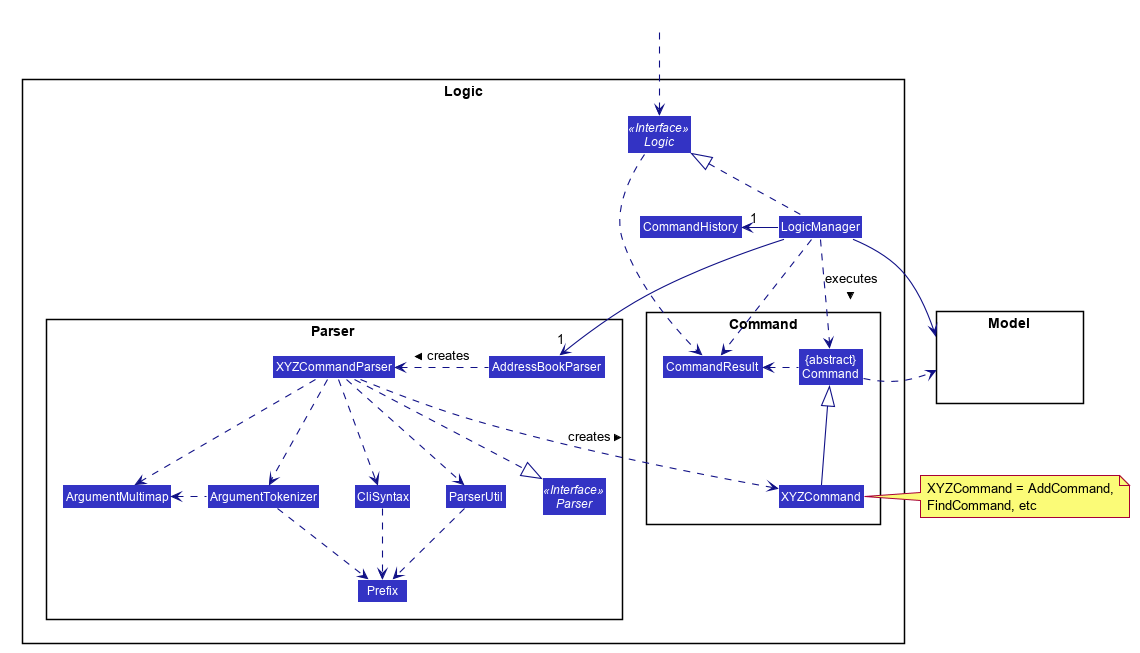

The diagram above was rendered by PlantUML. Its source (embedded in the PNG):
@startuml








skinparam BackgroundColor #FFFFFFF

skinparam Shadowing false

skinparam Class {
    FontColor #FFFFFF
    BorderThickness 1
    BorderColor #FFFFFF
    StereotypeFontColor #FFFFFF
    FontName Arial
}

skinparam Actor {
    BorderColor #000000
    Color #000000
    FontName Arial
}

skinparam Sequence {
    MessageAlign center
    BoxFontSize 15
    BoxPadding 0
    BoxFontColor #FFFFFF
    FontName Arial
}

skinparam Participant {
    FontColor #FFFFFFF
    Padding 20
}

skinparam MinClassWidth 50
skinparam ParticipantPadding 10
skinparam Shadowing false
skinparam DefaultTextAlignment center
skinparam packageStyle Rectangle

hide footbox
hide members
hide circle
skinparam arrowThickness 1.1
skinparam arrowColor #101086
skinparam classBackgroundColor #3333C4

package Logic {

package Parser {
Interface Parser <<Interface>>
Class AddressBookParser
Class XYZCommandParser
Class CliSyntax
Class ParserUtil
Class ArgumentMultimap
Class ArgumentTokenizer
Class Prefix
}

package Command {
Class XYZCommand
Class CommandResult
Class "{abstract}\nCommand" as Command
}

Interface Logic <<Interface>>
Class LogicManager
Class CommandHistory
}

package Model{
Class HiddenModel #FFFFFF
}

Class HiddenOutside #FFFFFF
HiddenOutside ..> Logic

LogicManager .up.|> Logic
LogicManager -left->"1" CommandHistory
LogicManager -->"1" AddressBookParser
AddressBookParser .left.> XYZCommandParser: creates >

XYZCommandParser ..> XYZCommand : creates >
XYZCommandParser ..|> Parser
XYZCommandParser ..> ArgumentMultimap
XYZCommandParser ..> ArgumentTokenizer
ArgumentTokenizer .left.> ArgumentMultimap
XYZCommandParser ..> CliSyntax
CliSyntax ..> Prefix
XYZCommandParser ..> ParserUtil
ParserUtil .down.> Prefix
ArgumentTokenizer .down.> Prefix
XYZCommand -up-|> Command
LogicManager ..> Command : executes >

LogicManager --> Model
Command .right.> Model
note right of XYZCommand: XYZCommand = AddCommand, \nFindCommand, etc

Logic ..> CommandResult
LogicManager .down.> CommandResult
Command .left.> CommandResult
CommandResult -[hidden]-> Parser
@enduml